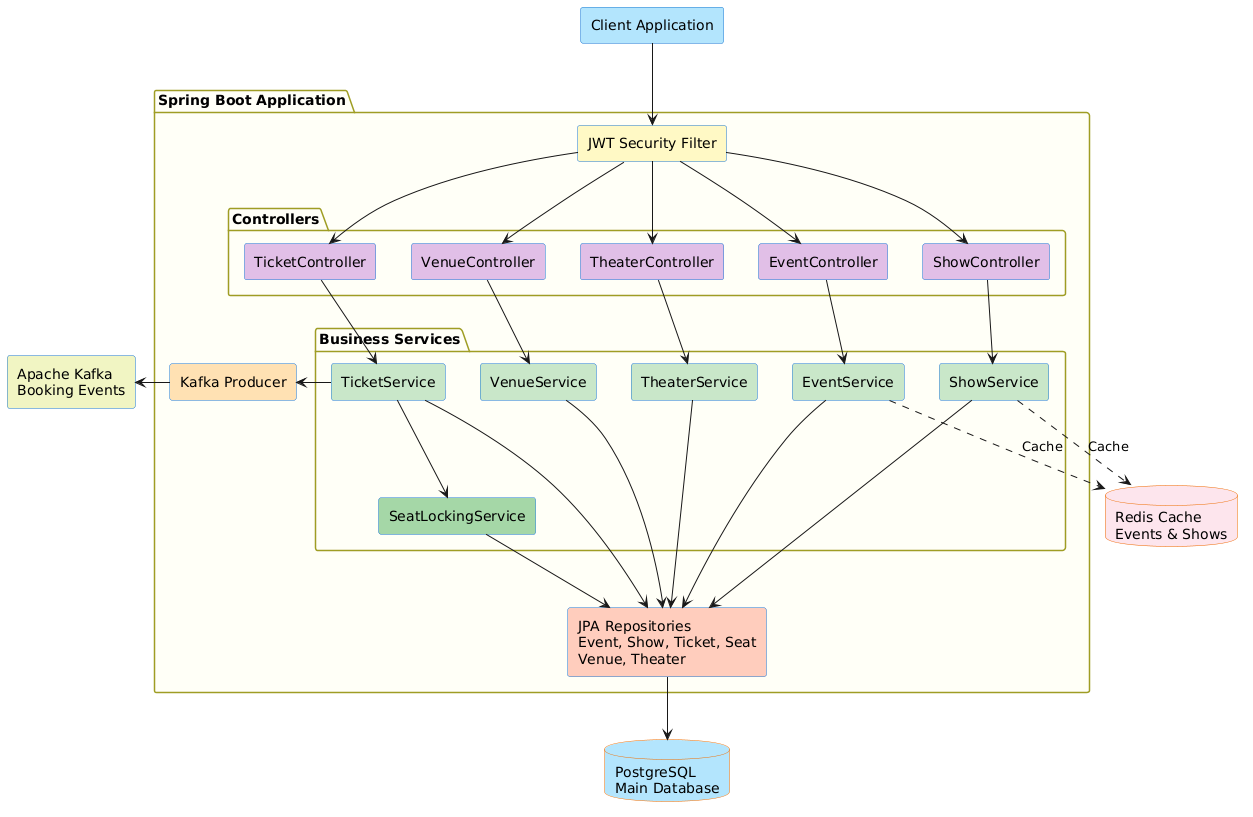

The diagram above was rendered by PlantUML. Its source (embedded in the PNG):
@startuml
skinparam rectangle {
    BackgroundColor #E3F2FD
    BorderColor #1976D2
    FontColor #000000
}

skinparam database {
    BackgroundColor #FFE0B2
    BorderColor #EF6C00
    FontColor #000000
}

skinparam package {
    BackgroundColor #FFFEF7
    BorderColor #9E9D24
    FontColor #000000
}

rectangle "Client Application" #B3E5FC

package "Spring Boot Application" {
    rectangle "JWT Security Filter" #FFF9C4
    
    package "Controllers" {
        rectangle "EventController" #E1BEE7
        rectangle "ShowController" #E1BEE7
        rectangle "TicketController" #E1BEE7
        rectangle "VenueController" #E1BEE7
        rectangle "TheaterController" #E1BEE7
    }
    
    package "Business Services" {
        rectangle "EventService" #C8E6C9
        rectangle "ShowService" #C8E6C9
        rectangle "TicketService" #C8E6C9
        rectangle "SeatLockingService" #A5D6A7
        rectangle "VenueService" #C8E6C9
        rectangle "TheaterService" #C8E6C9
    }
    
    rectangle "Kafka Producer" #FFE0B2
    
    rectangle "JPA Repositories\nEvent, Show, Ticket, Seat\nVenue, Theater" #FFCCBC
}

database "Redis Cache\nEvents & Shows" #FCE4EC
database "PostgreSQL\nMain Database" #B3E5FC
rectangle "Apache Kafka\nBooking Events" #F0F4C3

"Client Application" --> "JWT Security Filter"

"JWT Security Filter" --> EventController
"JWT Security Filter" --> ShowController
"JWT Security Filter" --> TicketController
"JWT Security Filter" --> VenueController
"JWT Security Filter" --> TheaterController

EventController --> EventService
ShowController --> ShowService
TicketController --> TicketService
VenueController --> VenueService
TheaterController --> TheaterService

TicketService --> SeatLockingService

EventService ..> "Redis Cache\nEvents & Shows" : Cache
ShowService ..> "Redis Cache\nEvents & Shows" : Cache

EventService --> "JPA Repositories\nEvent, Show, Ticket, Seat\nVenue, Theater"
ShowService --> "JPA Repositories\nEvent, Show, Ticket, Seat\nVenue, Theater"
TicketService --> "JPA Repositories\nEvent, Show, Ticket, Seat\nVenue, Theater"
SeatLockingService --> "JPA Repositories\nEvent, Show, Ticket, Seat\nVenue, Theater"
VenueService --> "JPA Repositories\nEvent, Show, Ticket, Seat\nVenue, Theater"
TheaterService --> "JPA Repositories\nEvent, Show, Ticket, Seat\nVenue, Theater"

"JPA Repositories\nEvent, Show, Ticket, Seat\nVenue, Theater" --> "PostgreSQL\nMain Database"

TicketService -left--> "Kafka Producer"
"Kafka Producer" -left--> "Apache Kafka\nBooking Events"
@enduml